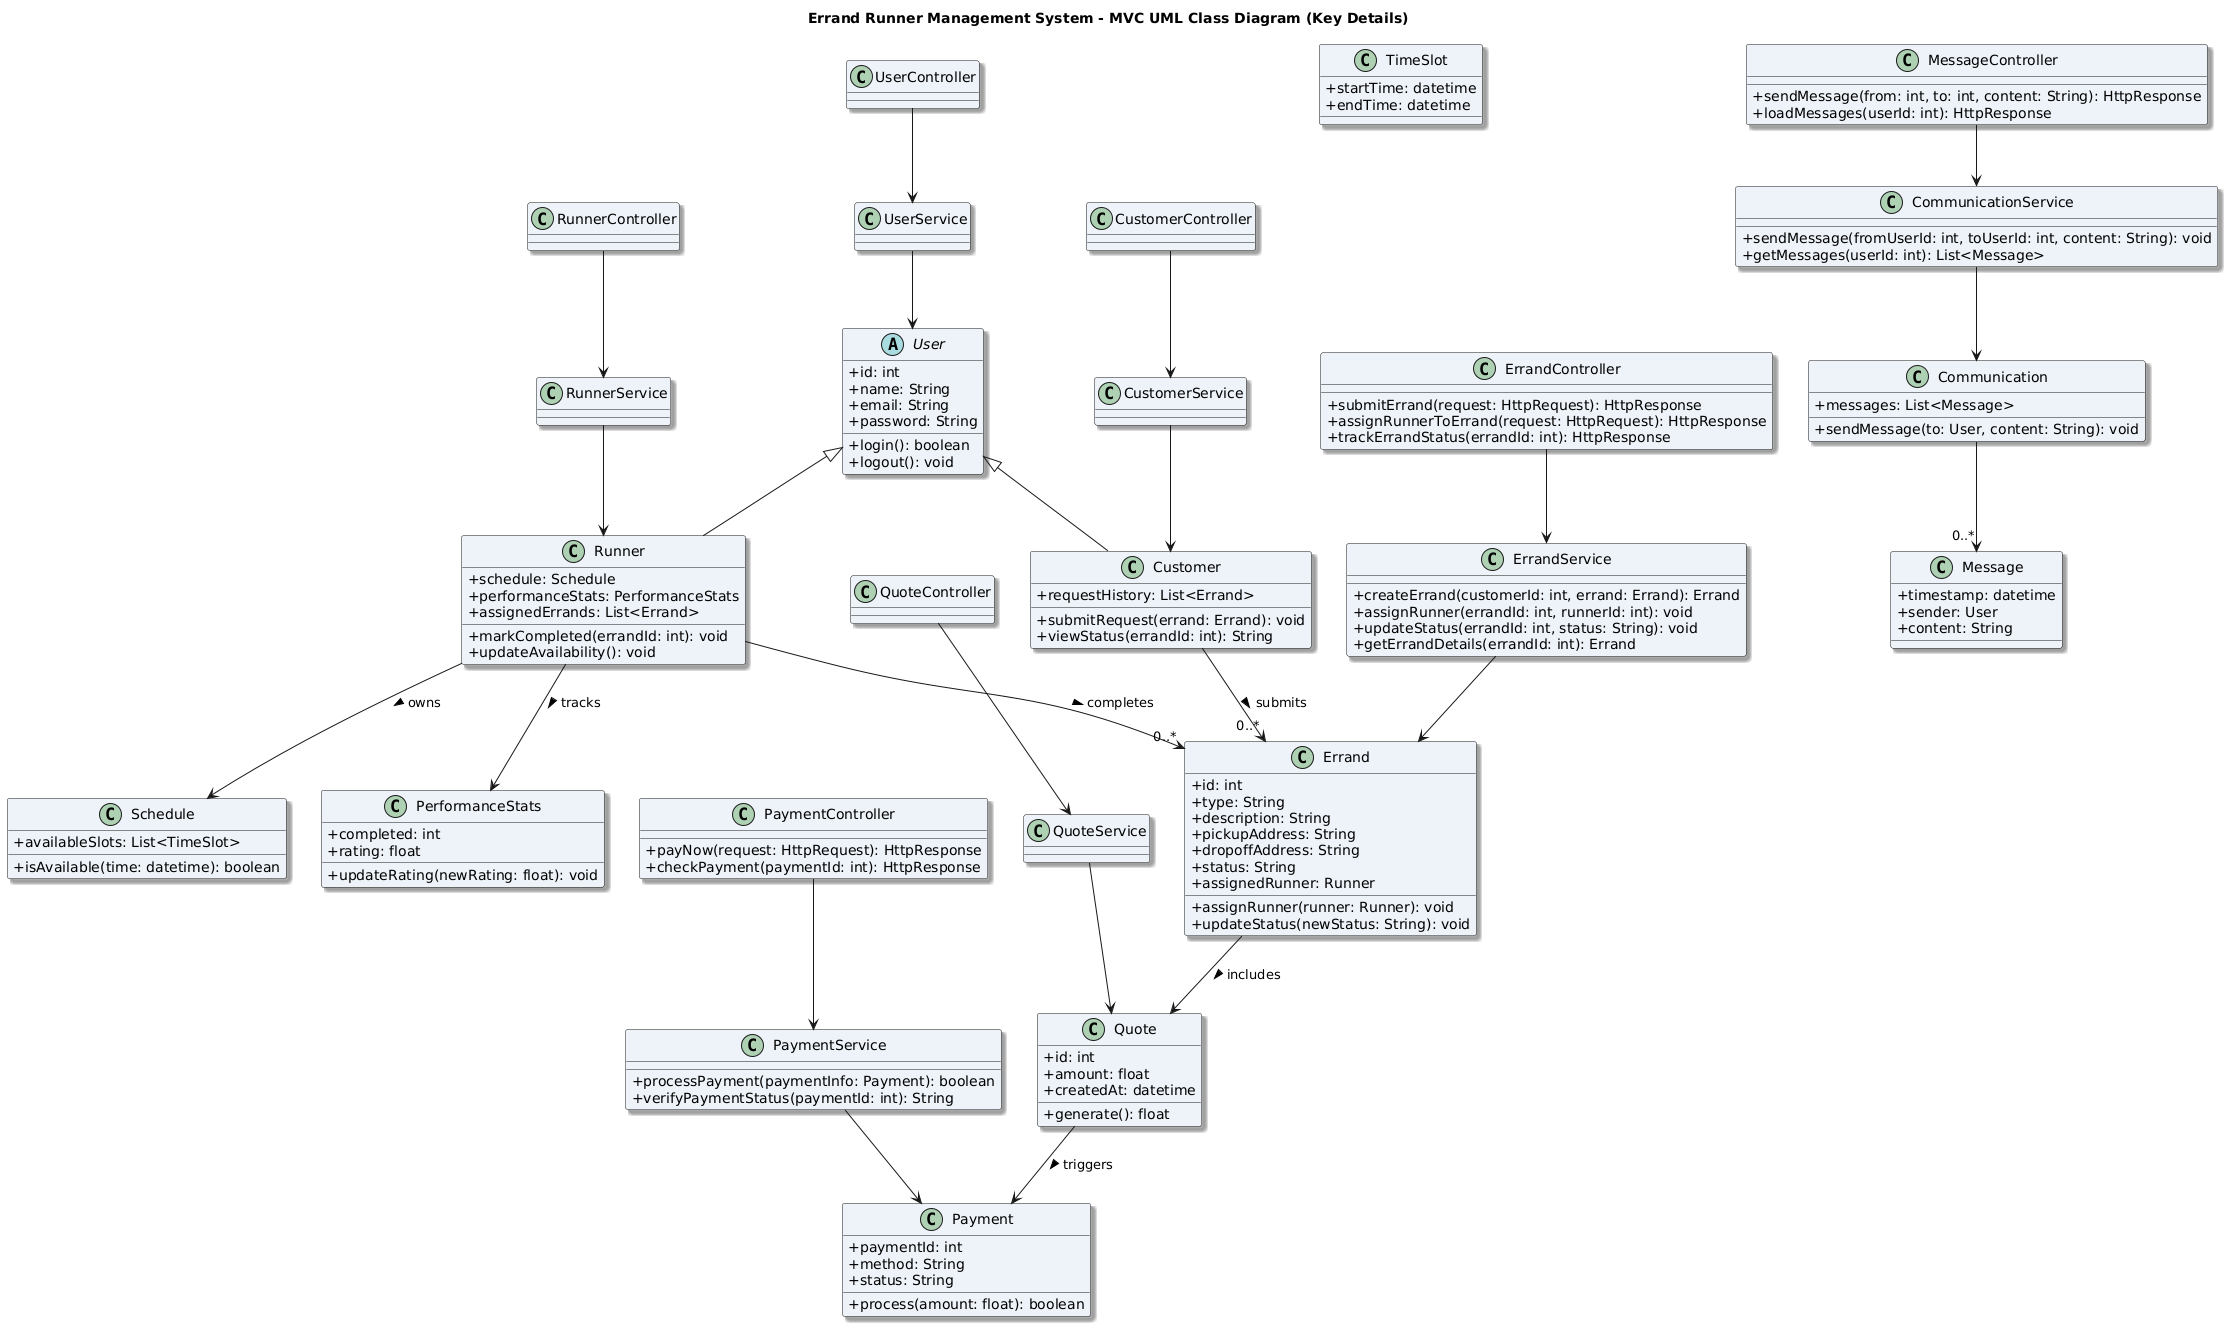

The diagram above was rendered by PlantUML. Its source (embedded in the PNG):
@startuml
title Errand Runner Management System - MVC UML Class Diagram (Key Details)
skinparam classAttributeIconSize 0
skinparam shadowing true
skinparam classBackgroundColor #EEF3F9

'=======================
' Model Layer (Entities)
'=======================

abstract class User {
  +id: int
  +name: String
  +email: String
  +password: String
  +login(): boolean
  +logout(): void
}

class Customer {
  +requestHistory: List<Errand>
  +submitRequest(errand: Errand): void
  +viewStatus(errandId: int): String
}

class Runner {
  +schedule: Schedule
  +performanceStats: PerformanceStats
  +assignedErrands: List<Errand>
  +markCompleted(errandId: int): void
  +updateAvailability(): void
}

class Schedule {
  +availableSlots: List<TimeSlot>
  +isAvailable(time: datetime): boolean
}

class TimeSlot {
  +startTime: datetime
  +endTime: datetime
}

class PerformanceStats {
  +completed: int
  +rating: float
  +updateRating(newRating: float): void
}

class Errand {
  +id: int
  +type: String
  +description: String
  +pickupAddress: String
  +dropoffAddress: String
  +status: String
  +assignedRunner: Runner
  +assignRunner(runner: Runner): void
  +updateStatus(newStatus: String): void
}

class Quote {
  +id: int
  +amount: float
  +createdAt: datetime
  +generate(): float
}

class Payment {
  +paymentId: int
  +method: String
  +status: String
  +process(amount: float): boolean
}

class Communication {
  +messages: List<Message>
  +sendMessage(to: User, content: String): void
}

class Message {
  +timestamp: datetime
  +sender: User
  +content: String
}

'========================
' Service Layer (Logic)
'========================

class ErrandService {
  +createErrand(customerId: int, errand: Errand): Errand
  +assignRunner(errandId: int, runnerId: int): void
  +updateStatus(errandId: int, status: String): void
  +getErrandDetails(errandId: int): Errand
}

class PaymentService {
  +processPayment(paymentInfo: Payment): boolean
  +verifyPaymentStatus(paymentId: int): String
}

class CommunicationService {
  +sendMessage(fromUserId: int, toUserId: int, content: String): void
  +getMessages(userId: int): List<Message>
}

class UserService
class CustomerService
class RunnerService
class QuoteService

'==========================
' Controller Layer (Routes)
'==========================

class ErrandController {
  +submitErrand(request: HttpRequest): HttpResponse
  +assignRunnerToErrand(request: HttpRequest): HttpResponse
  +trackErrandStatus(errandId: int): HttpResponse
}

class PaymentController {
  +payNow(request: HttpRequest): HttpResponse
  +checkPayment(paymentId: int): HttpResponse
}

class MessageController {
  +sendMessage(from: int, to: int, content: String): HttpResponse
  +loadMessages(userId: int): HttpResponse
}

class UserController
class CustomerController
class RunnerController
class QuoteController

'===================
' Inheritance & Relations
'===================

User <|-- Customer
User <|-- Runner

Customer --> "0..*" Errand : submits >
Runner --> "0..*" Errand : completes >
Errand --> Quote : includes >
Quote --> Payment : triggers >
Runner --> Schedule : owns >
Runner --> PerformanceStats : tracks >
Communication --> "0..*" Message

'==================
' Controllers --> Services
'==================
UserController --> UserService
CustomerController --> CustomerService
RunnerController --> RunnerService
ErrandController --> ErrandService
QuoteController --> QuoteService
PaymentController --> PaymentService
MessageController --> CommunicationService

'==================
' Services --> Models
'==================
UserService --> User
CustomerService --> Customer
RunnerService --> Runner
ErrandService --> Errand
QuoteService --> Quote
PaymentService --> Payment
CommunicationService --> Communication
@enduml